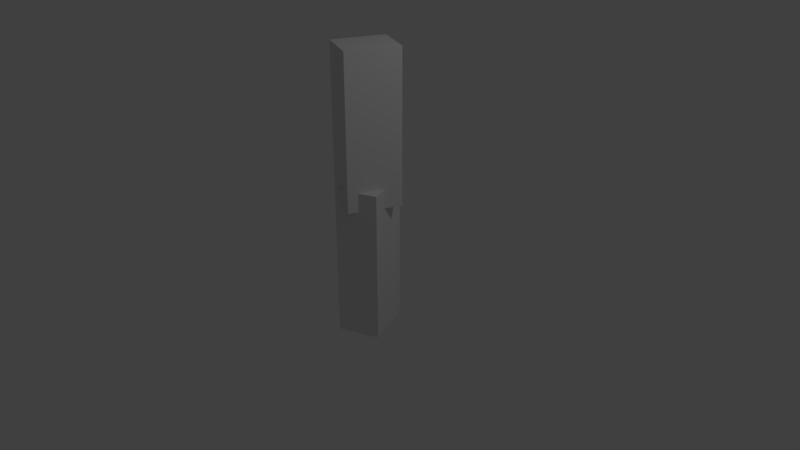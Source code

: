 # Source: constraintTest.blend  (saved by Blender 2.79.0; exported with 4.5.12 LTS)
import bpy
from mathutils import Matrix  # noqa: F401  (used for matrix-valued properties, if any)

bpy.ops.wm.read_factory_settings(use_empty=True)
scene = bpy.context.scene
scene.name = 'Scene'

# ---- collections
col_collection_1 = bpy.data.collections.new('Collection 1'); scene.collection.children.link(col_collection_1)

# ---- materials (node trees are filled in below, after node groups)
mat_material = bpy.data.materials.new('Material')
mat_material.alpha_threshold = 0.0
mat_material.use_transparent_shadow = False
mat_material.roughness = 0.5
mat_material.line_color = (0.0, 0.0, 0.0, 1.0)

# ---- material node trees

# ---- world
world_world = bpy.data.worlds.new('World'); scene.world = world_world
world_world.color = (0.05088, 0.05088, 0.05088)
world_world.use_sun_shadow = False
world_world.sun_shadow_jitter_overblur = 0.0
world_world.cycles.sampling_method = 'MANUAL'

# ---- cameras
cam_camera = bpy.data.cameras.new('Camera')
cam_camera.clip_end = 100.0
cam_camera.lens = 35.0
cam_camera.sensor_width = 32.0
cam_camera.sensor_height = 18.0
cam_camera.ortho_scale = 7.314
cam_camera.dof.focus_distance = 0.0
cam_camera.dof.aperture_fstop = 128.0

# ---- lights
light_lamp = bpy.data.lights.new('Lamp', 'POINT')
light_lamp.transmission_factor = 0.0
light_lamp.cutoff_distance = 30.0
light_lamp.energy = 100.0
light_lamp.shadow_buffer_clip_start = 1.001
light_lamp.shadow_soft_size = 0.1
light_lamp.shadow_maximum_resolution = 0.006
light_lamp.use_absolute_resolution = True

# ---- meshes
me_cube = bpy.data.meshes.new('Cube')
me_cube.from_pydata([(1.0, 1.0, -1.0), (1.0, -1.0, -1.0), (-1.0, -1.0, -1.0), (-1.0, 1.0, -1.0), (1.0, 1.0, 1.0), (1.0, -1.0, 1.0), (-1.0, -1.0, 1.0), (-1.0, 1.0, 1.0)], [], [(0, 1, 2, 3), (4, 7, 6, 5), (0, 4, 5, 1), (1, 5, 6, 2), (2, 6, 7, 3), (4, 0, 3, 7)])
me_cube.materials.append(mat_material)
me_cube.use_remesh_preserve_volume = False
me_cube.use_remesh_preserve_attributes = False
me_cube.use_mirror_vertex_groups = False
me_cube.update()
me_cube_001 = bpy.data.meshes.new('Cube.001')
me_cube_001.from_pydata([(1.0, 1.0, -1.0), (1.0, -1.0, -1.0), (-1.0, -1.0, -1.0), (-1.0, 1.0, -1.0), (1.0, 1.0, 1.0), (1.0, -1.0, 1.0), (-1.0, -1.0, 1.0), (-1.0, 1.0, 1.0)], [], [(0, 1, 2, 3), (4, 7, 6, 5), (0, 4, 5, 1), (1, 5, 6, 2), (2, 6, 7, 3), (4, 0, 3, 7)])
me_cube_001.materials.append(mat_material)
me_cube_001.use_remesh_preserve_volume = False
me_cube_001.use_remesh_preserve_attributes = False
me_cube_001.use_mirror_vertex_groups = False
me_cube_001.update()

# ---- objects
ob_cube = bpy.data.objects.new('Cube', me_cube)
ob_cube_001 = bpy.data.objects.new('Cube.001', me_cube_001)
ob_lamp = bpy.data.objects.new('Lamp', light_lamp)
ob_camera = bpy.data.objects.new('Camera', cam_camera)

# ---- transforms, parenting, visibility, modifiers, constraints
ob_cube.location = (0.0, 0.0, 0.0)
ob_cube.rotation_euler = (0.0, 0.0, -1.169)
ob_cube.scale = (0.3492, 0.2765, 1.0)
ob_cube.lock_rotations_4d = False
ob_cube.empty_display_type = 'ARROWS'
ob_cube.lineart.crease_threshold = 0.0
ob_cube_001.location = (0.0, 0.0, 1.749)
ob_cube_001.scale = (0.3492, 0.2765, 1.0)
ob_cube_001.lock_rotations_4d = False
ob_cube_001.empty_display_type = 'ARROWS'
ob_cube_001.lineart.crease_threshold = 0.0
_c = ob_cube_001.constraints.new('COPY_ROTATION'); _c.name = 'Copy Rotation'
_c.target = ob_cube
_c.use_x = False
_c.use_y = False
_c.invert_z = True
ob_lamp.location = (4.076, 1.005, 5.904)
ob_lamp.rotation_euler = (0.6503, 0.05522, 1.866)
ob_lamp.lock_rotations_4d = False
ob_lamp.empty_display_type = 'ARROWS'
ob_lamp.color = (0.0, 0.0, 0.0, 0.0)
ob_lamp.lineart.crease_threshold = 0.0
ob_camera.location = (7.481, -6.508, 5.344)
ob_camera.rotation_euler = (1.109, 0.0, 0.8149)
ob_camera.lock_rotations_4d = False
ob_camera.empty_display_type = 'ARROWS'
ob_camera.color = (0.0, 0.0, 0.0, 0.0)
ob_camera.display_type = 'WIRE'
ob_camera.lineart.crease_threshold = 0.0

# ---- collection membership
col_collection_1.objects.link(ob_cube)
col_collection_1.objects.link(ob_cube_001)
col_collection_1.objects.link(ob_lamp)
col_collection_1.objects.link(ob_camera)

# ---- scene / render settings (as saved in the file)
scene.camera = ob_camera
scene.frame_start = 1; scene.frame_end = 250; scene.frame_set(1)
scene.render.engine = 'BLENDER_EEVEE_NEXT'
scene.render.resolution_percentage = 50
scene.render.dither_intensity = 0.0
scene.cycles.use_denoising = False
scene.cycles.samples = 128
scene.cycles.sampling_pattern = 'TABULATED_SOBOL'
scene.cycles.use_adaptive_sampling = False
scene.cycles.use_light_tree = False
scene.cycles.blur_glossy = 0.0
scene.cycles.sample_clamp_indirect = 0.0
scene.view_settings.view_transform = 'Standard'
bpy.context.view_layer.update()
